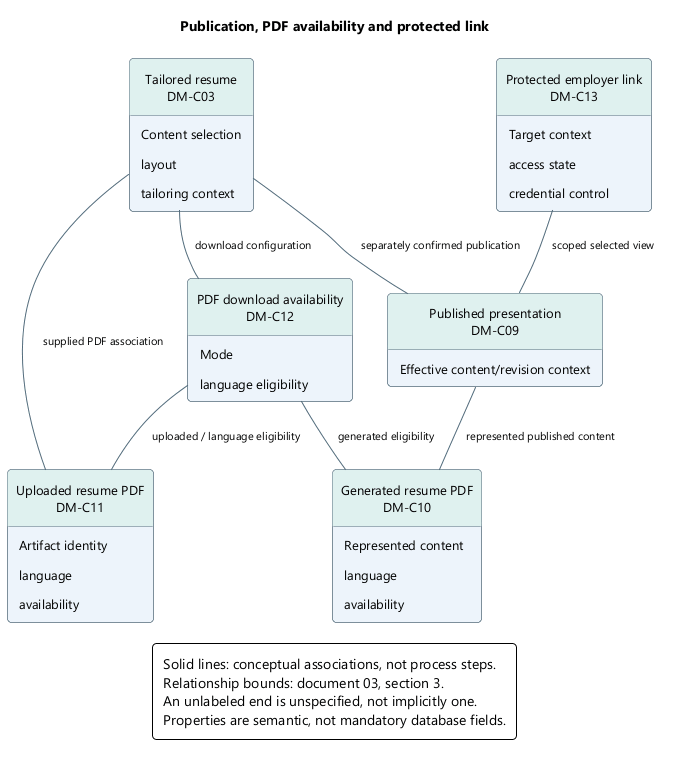

The diagram above was rendered by PlantUML. Its source (embedded in the PNG):
@startuml
skinparam backgroundColor white
skinparam defaultFontName Segoe UI
skinparam defaultFontSize 13
skinparam shadowing false
skinparam roundcorner 8
skinparam ArrowColor #526B7B
skinparam ArrowFontSize 11
skinparam packageStyle rectangle
skinparam classAttributeIconSize 0
hide circle
skinparam classBackgroundColor #EDF4FB
skinparam classBorderColor #526B7B
skinparam classHeaderBackgroundColor #DFF1EF
skinparam noteBackgroundColor #FFF3DF
skinparam noteBorderColor #B99557
skinparam rectangleBackgroundColor #EDF4FB
skinparam rectangleBorderColor #526B7B
skinparam activityBackgroundColor #EDF4FB
skinparam activityBorderColor #526B7B
skinparam activityDiamondBackgroundColor #DFF1EF
skinparam activityDiamondBorderColor #458F88
skinparam padding 6
skinparam nodesep 35
skinparam ranksep 40
hide empty members
title Publication, PDF availability and protected link
top to bottom direction
class "Tailored resume\nDM-C03" as resume {
  Content selection
  layout
  tailoring context
}
class "Published presentation\nDM-C09" as publication {
  Effective content/revision context
}
class "Generated resume PDF\nDM-C10" as generated {
  Represented content
  language
  availability
}
class "Uploaded resume PDF\nDM-C11" as uploaded {
  Artifact identity
  language
  availability
}
class "PDF download availability\nDM-C12" as download {
  Mode
  language eligibility
}
class "Protected employer link\nDM-C13" as link {
  Target context
  access state
  credential control
}
resume -- publication : separately confirmed publication
publication -- generated : represented published content
resume -- uploaded : supplied PDF association
resume -- download : download configuration
download -- generated : generated eligibility
download -- uploaded : uploaded / language eligibility
link -- publication : scoped selected view
legend bottom
Solid lines: conceptual associations, not process steps.
Relationship bounds: document 03, section 3.
An unlabeled end is unspecified, not implicitly one.
Properties are semantic, not mandatory database fields.
endlegend
@enduml